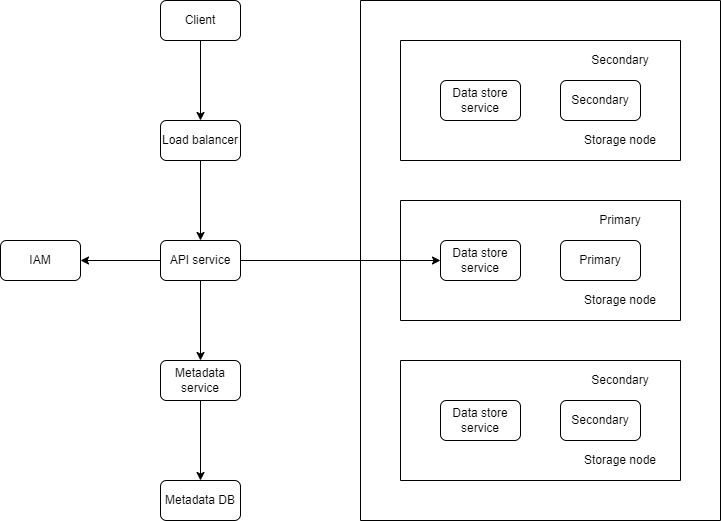

The diagram above was exported from draw.io. Its source (the exported page's mxGraphModel, read from the mxfile embedded in the PNG):
<mxGraphModel dx="882" dy="578" grid="1" gridSize="10" guides="1" tooltips="1" connect="1" arrows="1" fold="1" page="1" pageScale="1" pageWidth="850" pageHeight="1100" math="0" shadow="0">
  <root>
    <mxCell id="0" />
    <mxCell id="1" parent="0" />
    <mxCell id="41gbTYq_zYs_E45DyN2j-1" value="" style="swimlane;startSize=0;" vertex="1" parent="1">
      <mxGeometry x="440" y="40" width="360" height="520" as="geometry" />
    </mxCell>
    <mxCell id="41gbTYq_zYs_E45DyN2j-2" value="" style="swimlane;startSize=0;" vertex="1" parent="41gbTYq_zYs_E45DyN2j-1">
      <mxGeometry x="40" y="360" width="280" height="120" as="geometry" />
    </mxCell>
    <mxCell id="41gbTYq_zYs_E45DyN2j-13" value="Data store service" style="rounded=1;whiteSpace=wrap;html=1;" vertex="1" parent="41gbTYq_zYs_E45DyN2j-2">
      <mxGeometry x="40" y="40" width="80" height="40" as="geometry" />
    </mxCell>
    <mxCell id="41gbTYq_zYs_E45DyN2j-14" value="Secondary" style="rounded=1;whiteSpace=wrap;html=1;" vertex="1" parent="41gbTYq_zYs_E45DyN2j-2">
      <mxGeometry x="160" y="40" width="80" height="40" as="geometry" />
    </mxCell>
    <mxCell id="41gbTYq_zYs_E45DyN2j-29" value="Storage node" style="text;html=1;align=center;verticalAlign=middle;whiteSpace=wrap;rounded=0;" vertex="1" parent="41gbTYq_zYs_E45DyN2j-2">
      <mxGeometry x="160" y="80" width="120" height="40" as="geometry" />
    </mxCell>
    <mxCell id="41gbTYq_zYs_E45DyN2j-31" value="Secondary" style="text;html=1;align=center;verticalAlign=middle;whiteSpace=wrap;rounded=0;" vertex="1" parent="41gbTYq_zYs_E45DyN2j-2">
      <mxGeometry x="160" width="120" height="40" as="geometry" />
    </mxCell>
    <mxCell id="41gbTYq_zYs_E45DyN2j-3" value="" style="swimlane;startSize=0;" vertex="1" parent="41gbTYq_zYs_E45DyN2j-1">
      <mxGeometry x="40" y="40" width="280" height="120" as="geometry" />
    </mxCell>
    <mxCell id="41gbTYq_zYs_E45DyN2j-6" value="Data store service" style="rounded=1;whiteSpace=wrap;html=1;" vertex="1" parent="41gbTYq_zYs_E45DyN2j-3">
      <mxGeometry x="40" y="40" width="80" height="40" as="geometry" />
    </mxCell>
    <mxCell id="41gbTYq_zYs_E45DyN2j-7" value="Secondary" style="rounded=1;whiteSpace=wrap;html=1;" vertex="1" parent="41gbTYq_zYs_E45DyN2j-3">
      <mxGeometry x="160" y="40" width="80" height="40" as="geometry" />
    </mxCell>
    <mxCell id="41gbTYq_zYs_E45DyN2j-27" value="Secondary" style="text;html=1;align=center;verticalAlign=middle;whiteSpace=wrap;rounded=0;" vertex="1" parent="41gbTYq_zYs_E45DyN2j-3">
      <mxGeometry x="160" width="120" height="40" as="geometry" />
    </mxCell>
    <mxCell id="41gbTYq_zYs_E45DyN2j-30" value="Storage node" style="text;html=1;align=center;verticalAlign=middle;whiteSpace=wrap;rounded=0;" vertex="1" parent="41gbTYq_zYs_E45DyN2j-3">
      <mxGeometry x="160" y="80" width="120" height="40" as="geometry" />
    </mxCell>
    <mxCell id="41gbTYq_zYs_E45DyN2j-4" value="" style="swimlane;startSize=0;" vertex="1" parent="41gbTYq_zYs_E45DyN2j-1">
      <mxGeometry x="40" y="200" width="280" height="120" as="geometry" />
    </mxCell>
    <mxCell id="41gbTYq_zYs_E45DyN2j-8" value="Data store service" style="rounded=1;whiteSpace=wrap;html=1;" vertex="1" parent="41gbTYq_zYs_E45DyN2j-4">
      <mxGeometry x="40" y="40" width="80" height="40" as="geometry" />
    </mxCell>
    <mxCell id="41gbTYq_zYs_E45DyN2j-11" value="Primary" style="rounded=1;whiteSpace=wrap;html=1;" vertex="1" parent="41gbTYq_zYs_E45DyN2j-4">
      <mxGeometry x="160" y="40" width="80" height="40" as="geometry" />
    </mxCell>
    <mxCell id="41gbTYq_zYs_E45DyN2j-28" value="Storage node" style="text;html=1;align=center;verticalAlign=middle;whiteSpace=wrap;rounded=0;" vertex="1" parent="41gbTYq_zYs_E45DyN2j-4">
      <mxGeometry x="160" y="80" width="120" height="40" as="geometry" />
    </mxCell>
    <mxCell id="41gbTYq_zYs_E45DyN2j-32" value="Primary" style="text;html=1;align=center;verticalAlign=middle;whiteSpace=wrap;rounded=0;" vertex="1" parent="41gbTYq_zYs_E45DyN2j-4">
      <mxGeometry x="160" width="120" height="40" as="geometry" />
    </mxCell>
    <mxCell id="41gbTYq_zYs_E45DyN2j-23" style="edgeStyle=orthogonalEdgeStyle;rounded=0;orthogonalLoop=1;jettySize=auto;html=1;exitX=0;exitY=0.5;exitDx=0;exitDy=0;entryX=1;entryY=0.5;entryDx=0;entryDy=0;" edge="1" parent="1" source="41gbTYq_zYs_E45DyN2j-15" target="41gbTYq_zYs_E45DyN2j-16">
      <mxGeometry relative="1" as="geometry" />
    </mxCell>
    <mxCell id="41gbTYq_zYs_E45DyN2j-24" style="edgeStyle=orthogonalEdgeStyle;rounded=0;orthogonalLoop=1;jettySize=auto;html=1;exitX=0.5;exitY=1;exitDx=0;exitDy=0;entryX=0.5;entryY=0;entryDx=0;entryDy=0;" edge="1" parent="1" source="41gbTYq_zYs_E45DyN2j-15" target="41gbTYq_zYs_E45DyN2j-19">
      <mxGeometry relative="1" as="geometry" />
    </mxCell>
    <mxCell id="41gbTYq_zYs_E45DyN2j-26" style="edgeStyle=orthogonalEdgeStyle;rounded=0;orthogonalLoop=1;jettySize=auto;html=1;exitX=1;exitY=0.5;exitDx=0;exitDy=0;entryX=0;entryY=0.5;entryDx=0;entryDy=0;" edge="1" parent="1" source="41gbTYq_zYs_E45DyN2j-15" target="41gbTYq_zYs_E45DyN2j-8">
      <mxGeometry relative="1" as="geometry" />
    </mxCell>
    <mxCell id="41gbTYq_zYs_E45DyN2j-15" value="API service" style="rounded=1;whiteSpace=wrap;html=1;" vertex="1" parent="1">
      <mxGeometry x="240" y="280" width="80" height="40" as="geometry" />
    </mxCell>
    <mxCell id="41gbTYq_zYs_E45DyN2j-16" value="IAM" style="rounded=1;whiteSpace=wrap;html=1;" vertex="1" parent="1">
      <mxGeometry x="80" y="280" width="80" height="40" as="geometry" />
    </mxCell>
    <mxCell id="41gbTYq_zYs_E45DyN2j-22" style="edgeStyle=orthogonalEdgeStyle;rounded=0;orthogonalLoop=1;jettySize=auto;html=1;exitX=0.5;exitY=1;exitDx=0;exitDy=0;entryX=0.5;entryY=0;entryDx=0;entryDy=0;" edge="1" parent="1" source="41gbTYq_zYs_E45DyN2j-17" target="41gbTYq_zYs_E45DyN2j-15">
      <mxGeometry relative="1" as="geometry" />
    </mxCell>
    <mxCell id="41gbTYq_zYs_E45DyN2j-17" value="Load balancer" style="rounded=1;whiteSpace=wrap;html=1;" vertex="1" parent="1">
      <mxGeometry x="240" y="160" width="80" height="40" as="geometry" />
    </mxCell>
    <mxCell id="41gbTYq_zYs_E45DyN2j-21" style="edgeStyle=orthogonalEdgeStyle;rounded=0;orthogonalLoop=1;jettySize=auto;html=1;exitX=0.5;exitY=1;exitDx=0;exitDy=0;entryX=0.5;entryY=0;entryDx=0;entryDy=0;" edge="1" parent="1" source="41gbTYq_zYs_E45DyN2j-18" target="41gbTYq_zYs_E45DyN2j-17">
      <mxGeometry relative="1" as="geometry" />
    </mxCell>
    <mxCell id="41gbTYq_zYs_E45DyN2j-18" value="Client" style="rounded=1;whiteSpace=wrap;html=1;" vertex="1" parent="1">
      <mxGeometry x="240" y="40" width="80" height="40" as="geometry" />
    </mxCell>
    <mxCell id="41gbTYq_zYs_E45DyN2j-25" style="edgeStyle=orthogonalEdgeStyle;rounded=0;orthogonalLoop=1;jettySize=auto;html=1;exitX=0.5;exitY=1;exitDx=0;exitDy=0;entryX=0.5;entryY=0;entryDx=0;entryDy=0;" edge="1" parent="1" source="41gbTYq_zYs_E45DyN2j-19" target="41gbTYq_zYs_E45DyN2j-20">
      <mxGeometry relative="1" as="geometry" />
    </mxCell>
    <mxCell id="41gbTYq_zYs_E45DyN2j-19" value="Metadata service" style="rounded=1;whiteSpace=wrap;html=1;" vertex="1" parent="1">
      <mxGeometry x="240" y="400" width="80" height="40" as="geometry" />
    </mxCell>
    <mxCell id="41gbTYq_zYs_E45DyN2j-20" value="Metadata DB" style="rounded=1;whiteSpace=wrap;html=1;" vertex="1" parent="1">
      <mxGeometry x="240" y="520" width="80" height="40" as="geometry" />
    </mxCell>
  </root>
</mxGraphModel>